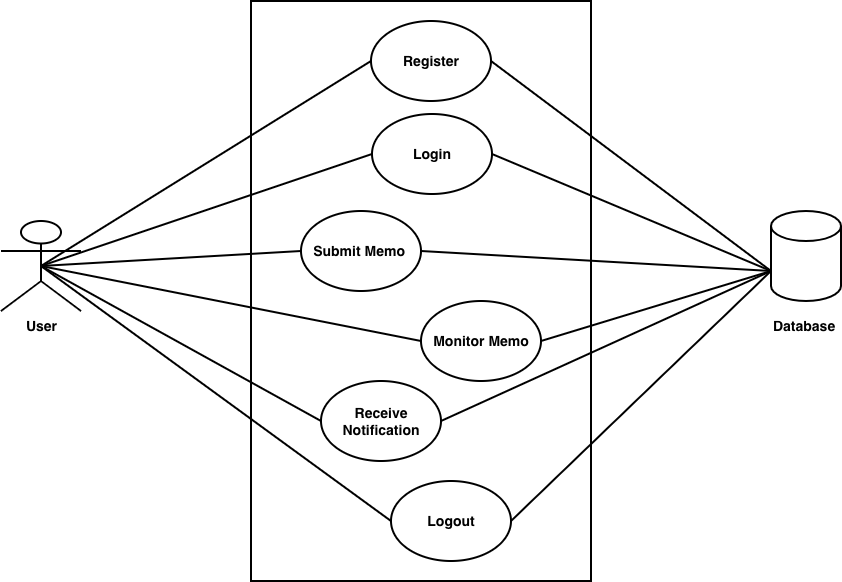

The diagram above was exported from draw.io. Its source (the exported page's mxGraphModel, read from the mxfile embedded in the PNG):
<mxGraphModel dx="1773" dy="732" grid="1" gridSize="10" guides="1" tooltips="1" connect="1" arrows="1" fold="1" page="1" pageScale="1" pageWidth="827" pageHeight="1169" math="0" shadow="0">
  <root>
    <mxCell id="0" />
    <mxCell id="1" parent="0" />
    <mxCell id="xIsN4HpH9PkBR2sCbv-8-1" parent="1" style="rounded=0;whiteSpace=wrap;html=1;strokeWidth=2;" value="" vertex="1">
      <mxGeometry height="580" width="340" x="230" y="260" as="geometry" />
    </mxCell>
    <mxCell id="xIsN4HpH9PkBR2sCbv-8-2" parent="1" style="shape=umlActor;verticalLabelPosition=bottom;verticalAlign=top;html=1;outlineConnect=0;strokeWidth=2;" value="&lt;b&gt;&lt;font style=&quot;font-size: 14px;&quot;&gt;User&lt;/font&gt;&lt;/b&gt;" vertex="1">
      <mxGeometry height="90" width="80" x="-20" y="480" as="geometry" />
    </mxCell>
    <mxCell id="xIsN4HpH9PkBR2sCbv-8-3" parent="1" style="shape=cylinder3;whiteSpace=wrap;html=1;boundedLbl=1;backgroundOutline=1;size=15;strokeWidth=2;" value="" vertex="1">
      <mxGeometry height="90" width="70" x="750" y="470" as="geometry" />
    </mxCell>
    <mxCell id="xIsN4HpH9PkBR2sCbv-8-4" parent="1" style="text;html=1;whiteSpace=wrap;strokeColor=none;fillColor=none;align=center;verticalAlign=middle;rounded=0;" value="&lt;b&gt;&lt;font style=&quot;font-size: 14px;&quot;&gt;Database&amp;nbsp;&lt;/font&gt;&lt;/b&gt;" vertex="1">
      <mxGeometry height="30" width="60" x="755" y="570" as="geometry" />
    </mxCell>
    <mxCell id="xIsN4HpH9PkBR2sCbv-8-5" parent="1" style="ellipse;whiteSpace=wrap;html=1;strokeWidth=2;" value="&lt;b&gt;&lt;font style=&quot;font-size: 14px;&quot;&gt;Register&lt;/font&gt;&lt;/b&gt;" vertex="1">
      <mxGeometry height="80" width="120" x="350" y="280" as="geometry" />
    </mxCell>
    <mxCell id="xIsN4HpH9PkBR2sCbv-8-6" parent="1" style="ellipse;whiteSpace=wrap;html=1;strokeWidth=2;" value="&lt;b&gt;&lt;font style=&quot;font-size: 14px;&quot;&gt;Login&lt;/font&gt;&lt;/b&gt;" vertex="1">
      <mxGeometry height="80" width="120" x="351" y="373" as="geometry" />
    </mxCell>
    <mxCell id="xIsN4HpH9PkBR2sCbv-8-7" parent="1" style="ellipse;whiteSpace=wrap;html=1;strokeWidth=2;" value="&lt;span style=&quot;font-size: 14px;&quot;&gt;&lt;b&gt;Submit Memo&amp;nbsp;&lt;/b&gt;&lt;/span&gt;" vertex="1">
      <mxGeometry height="80" width="120" x="280" y="470" as="geometry" />
    </mxCell>
    <mxCell id="xIsN4HpH9PkBR2sCbv-8-8" parent="1" style="ellipse;whiteSpace=wrap;html=1;strokeWidth=2;" value="&lt;span style=&quot;font-size: 14px;&quot;&gt;&lt;b&gt;Monitor Memo&lt;/b&gt;&lt;/span&gt;" vertex="1">
      <mxGeometry height="80" width="120" x="400" y="560" as="geometry" />
    </mxCell>
    <mxCell id="xIsN4HpH9PkBR2sCbv-8-9" parent="1" style="ellipse;whiteSpace=wrap;html=1;strokeWidth=2;" value="&lt;span style=&quot;font-size: 14px;&quot;&gt;&lt;b&gt;Receive Notification&lt;/b&gt;&lt;/span&gt;" vertex="1">
      <mxGeometry height="80" width="120" x="300" y="640" as="geometry" />
    </mxCell>
    <mxCell id="xIsN4HpH9PkBR2sCbv-8-10" parent="1" style="ellipse;whiteSpace=wrap;html=1;strokeWidth=2;" value="&lt;b&gt;&lt;font style=&quot;font-size: 14px;&quot;&gt;Logout&lt;/font&gt;&lt;/b&gt;" vertex="1">
      <mxGeometry height="80" width="120" x="370" y="740" as="geometry" />
    </mxCell>
    <mxCell id="xIsN4HpH9PkBR2sCbv-8-12" edge="1" parent="1" source="xIsN4HpH9PkBR2sCbv-8-2" style="endArrow=none;html=1;rounded=0;strokeWidth=2;exitX=0.5;exitY=0.5;exitDx=0;exitDy=0;exitPerimeter=0;entryX=0;entryY=0.5;entryDx=0;entryDy=0;" target="xIsN4HpH9PkBR2sCbv-8-5" value="">
      <mxGeometry height="50" relative="1" width="50" as="geometry">
        <mxPoint x="70" y="540" as="sourcePoint" />
        <mxPoint x="440" y="560" as="targetPoint" />
      </mxGeometry>
    </mxCell>
    <mxCell id="xIsN4HpH9PkBR2sCbv-8-13" edge="1" parent="1" source="xIsN4HpH9PkBR2sCbv-8-2" style="endArrow=none;html=1;rounded=0;strokeWidth=2;exitX=0.5;exitY=0.5;exitDx=0;exitDy=0;exitPerimeter=0;entryX=0;entryY=0.5;entryDx=0;entryDy=0;" target="xIsN4HpH9PkBR2sCbv-8-6" value="">
      <mxGeometry height="50" relative="1" width="50" as="geometry">
        <mxPoint x="160" y="540" as="sourcePoint" />
        <mxPoint x="530" y="560" as="targetPoint" />
      </mxGeometry>
    </mxCell>
    <mxCell id="xIsN4HpH9PkBR2sCbv-8-14" edge="1" parent="1" source="xIsN4HpH9PkBR2sCbv-8-2" style="endArrow=none;html=1;rounded=0;strokeWidth=2;exitX=0.5;exitY=0.5;exitDx=0;exitDy=0;exitPerimeter=0;entryX=0;entryY=0.5;entryDx=0;entryDy=0;" target="xIsN4HpH9PkBR2sCbv-8-7" value="">
      <mxGeometry height="50" relative="1" width="50" as="geometry">
        <mxPoint x="350" y="410" as="sourcePoint" />
        <mxPoint x="720" y="430" as="targetPoint" />
      </mxGeometry>
    </mxCell>
    <mxCell id="xIsN4HpH9PkBR2sCbv-8-15" edge="1" parent="1" source="xIsN4HpH9PkBR2sCbv-8-2" style="endArrow=none;html=1;rounded=0;strokeWidth=2;exitX=0.5;exitY=0.5;exitDx=0;exitDy=0;exitPerimeter=0;entryX=0;entryY=0.5;entryDx=0;entryDy=0;" target="xIsN4HpH9PkBR2sCbv-8-8" value="">
      <mxGeometry height="50" relative="1" width="50" as="geometry">
        <mxPoint x="140" y="640" as="sourcePoint" />
        <mxPoint x="510" y="660" as="targetPoint" />
      </mxGeometry>
    </mxCell>
    <mxCell id="xIsN4HpH9PkBR2sCbv-8-16" edge="1" parent="1" source="xIsN4HpH9PkBR2sCbv-8-2" style="endArrow=none;html=1;rounded=0;strokeWidth=2;exitX=0.5;exitY=0.5;exitDx=0;exitDy=0;exitPerimeter=0;entryX=0;entryY=0.5;entryDx=0;entryDy=0;" target="xIsN4HpH9PkBR2sCbv-8-9" value="">
      <mxGeometry height="50" relative="1" width="50" as="geometry">
        <mxPoint x="90" y="710" as="sourcePoint" />
        <mxPoint x="460" y="730" as="targetPoint" />
      </mxGeometry>
    </mxCell>
    <mxCell id="xIsN4HpH9PkBR2sCbv-8-17" edge="1" parent="1" source="xIsN4HpH9PkBR2sCbv-8-2" style="endArrow=none;html=1;rounded=0;strokeWidth=2;exitX=0.5;exitY=0.5;exitDx=0;exitDy=0;exitPerimeter=0;entryX=0;entryY=0.5;entryDx=0;entryDy=0;" target="xIsN4HpH9PkBR2sCbv-8-10" value="">
      <mxGeometry height="50" relative="1" width="50" as="geometry">
        <mxPoint x="270" y="700" as="sourcePoint" />
        <mxPoint x="640" y="720" as="targetPoint" />
      </mxGeometry>
    </mxCell>
    <mxCell id="xIsN4HpH9PkBR2sCbv-8-18" edge="1" parent="1" source="xIsN4HpH9PkBR2sCbv-8-10" style="endArrow=none;html=1;rounded=0;strokeWidth=2;exitX=1;exitY=0.5;exitDx=0;exitDy=0;entryX=0;entryY=0;entryDx=0;entryDy=60;entryPerimeter=0;" target="xIsN4HpH9PkBR2sCbv-8-3" value="">
      <mxGeometry height="50" relative="1" width="50" as="geometry">
        <mxPoint x="670" y="750" as="sourcePoint" />
        <mxPoint x="1040" y="770" as="targetPoint" />
      </mxGeometry>
    </mxCell>
    <mxCell id="xIsN4HpH9PkBR2sCbv-8-19" edge="1" parent="1" source="xIsN4HpH9PkBR2sCbv-8-9" style="endArrow=none;html=1;rounded=0;strokeWidth=2;exitX=1;exitY=0.5;exitDx=0;exitDy=0;entryX=0;entryY=0;entryDx=0;entryDy=60;entryPerimeter=0;" target="xIsN4HpH9PkBR2sCbv-8-3" value="">
      <mxGeometry height="50" relative="1" width="50" as="geometry">
        <mxPoint x="720" y="770" as="sourcePoint" />
        <mxPoint x="1090" y="790" as="targetPoint" />
      </mxGeometry>
    </mxCell>
    <mxCell id="xIsN4HpH9PkBR2sCbv-8-20" edge="1" parent="1" source="xIsN4HpH9PkBR2sCbv-8-8" style="endArrow=none;html=1;rounded=0;strokeWidth=2;exitX=1;exitY=0.5;exitDx=0;exitDy=0;entryX=0;entryY=0;entryDx=0;entryDy=60;entryPerimeter=0;" target="xIsN4HpH9PkBR2sCbv-8-3" value="">
      <mxGeometry height="50" relative="1" width="50" as="geometry">
        <mxPoint x="530" y="530" as="sourcePoint" />
        <mxPoint x="900" y="550" as="targetPoint" />
      </mxGeometry>
    </mxCell>
    <mxCell id="xIsN4HpH9PkBR2sCbv-8-21" edge="1" parent="1" source="xIsN4HpH9PkBR2sCbv-8-7" style="endArrow=none;html=1;rounded=0;strokeWidth=2;exitX=1;exitY=0.5;exitDx=0;exitDy=0;entryX=0;entryY=0;entryDx=0;entryDy=60;entryPerimeter=0;" target="xIsN4HpH9PkBR2sCbv-8-3" value="">
      <mxGeometry height="50" relative="1" width="50" as="geometry">
        <mxPoint x="480" y="520" as="sourcePoint" />
        <mxPoint x="850" y="540" as="targetPoint" />
      </mxGeometry>
    </mxCell>
    <mxCell id="xIsN4HpH9PkBR2sCbv-8-22" edge="1" parent="1" source="xIsN4HpH9PkBR2sCbv-8-6" style="endArrow=none;html=1;rounded=0;strokeWidth=2;exitX=1;exitY=0.5;exitDx=0;exitDy=0;entryX=0;entryY=0;entryDx=0;entryDy=60;entryPerimeter=0;" target="xIsN4HpH9PkBR2sCbv-8-3" value="">
      <mxGeometry height="50" relative="1" width="50" as="geometry">
        <mxPoint x="470" y="470" as="sourcePoint" />
        <mxPoint x="840" y="490" as="targetPoint" />
      </mxGeometry>
    </mxCell>
    <mxCell id="xIsN4HpH9PkBR2sCbv-8-23" edge="1" parent="1" source="xIsN4HpH9PkBR2sCbv-8-5" style="endArrow=none;html=1;rounded=0;strokeWidth=2;exitX=1;exitY=0.5;exitDx=0;exitDy=0;" value="">
      <mxGeometry height="50" relative="1" width="50" as="geometry">
        <mxPoint x="500" y="370" as="sourcePoint" />
        <mxPoint x="750" y="530" as="targetPoint" />
      </mxGeometry>
    </mxCell>
  </root>
</mxGraphModel>